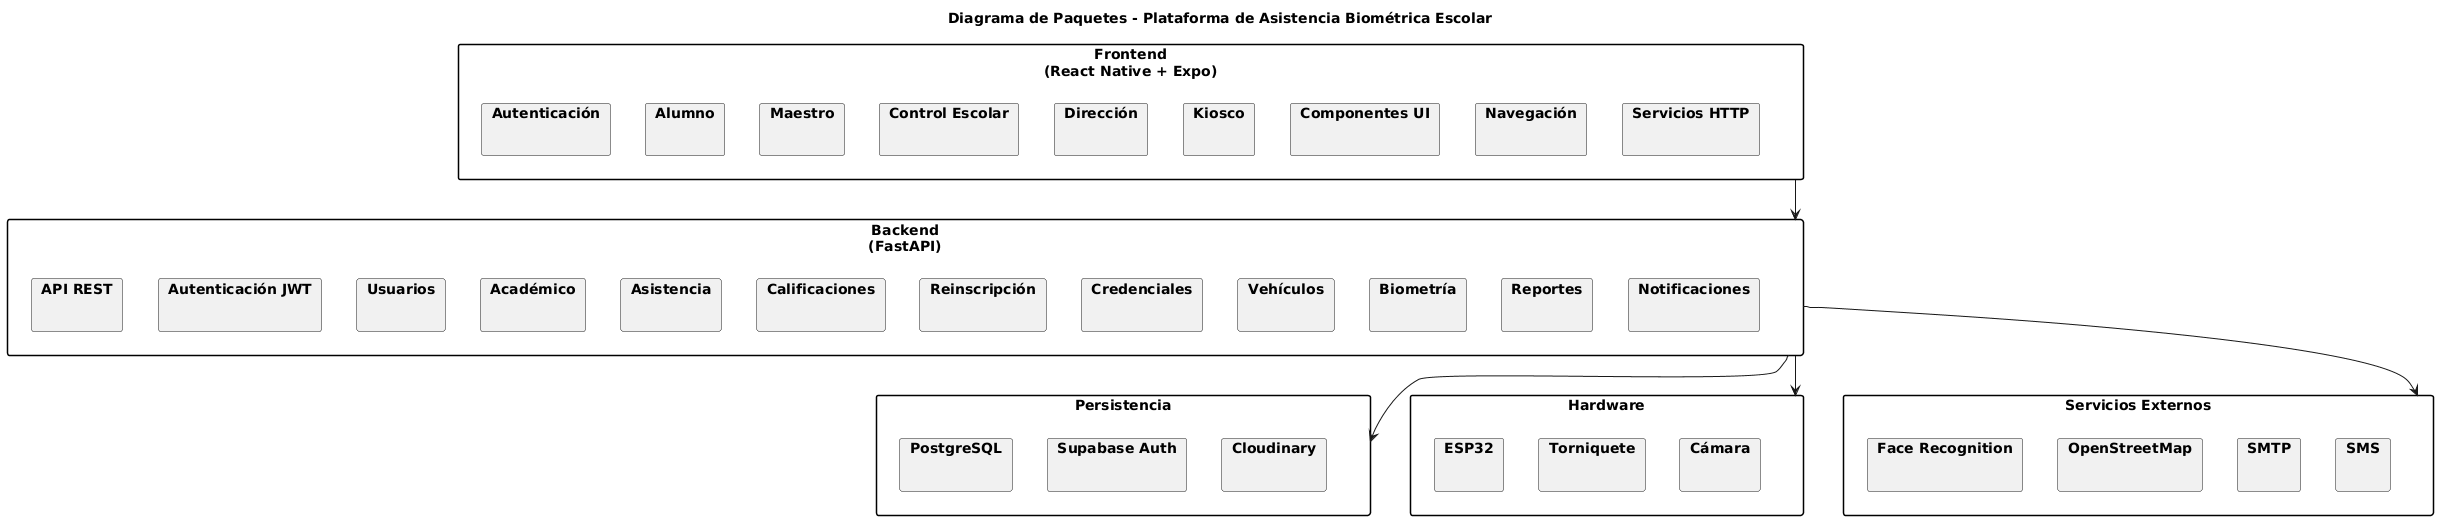

The diagram above was rendered by PlantUML. Its source (embedded in the PNG):
@startuml
title Diagrama de Paquetes - Plataforma de Asistencia Biométrica Escolar

skinparam packageStyle rectangle
skinparam shadowing false

package "Frontend\n(React Native + Expo)" {

    package "Autenticación" {}
    package "Alumno" {}
    package "Maestro" {}
    package "Control Escolar" {}
    package "Dirección" {}
    package "Kiosco" {}
    package "Componentes UI" {}
    package "Navegación" {}
    package "Servicios HTTP" {}
}

package "Backend\n(FastAPI)" {

    package "API REST" {}
    package "Autenticación JWT" {}
    package "Usuarios" {}
    package "Académico" {}
    package "Asistencia" {}
    package "Calificaciones" {}
    package "Reinscripción" {}
    package "Credenciales" {}
    package "Vehículos" {}
    package "Biometría" {}
    package "Reportes" {}
    package "Notificaciones" {}
}

package "Persistencia" {

    package "PostgreSQL" {}
    package "Supabase Auth" {}
    package "Cloudinary" {}
}

package "Hardware" {

    package "ESP32" {}
    package "Torniquete" {}
    package "Cámara" {}
}

package "Servicios Externos" {

    package "Face Recognition" {}
    package "OpenStreetMap" {}
    package "SMTP" {}
    package "SMS" {}
}

"Frontend\n(React Native + Expo)" --> "Backend\n(FastAPI)"

"Backend\n(FastAPI)" --> Persistencia

"Backend\n(FastAPI)" --> Hardware

"Backend\n(FastAPI)" --> "Servicios Externos"
@enduml